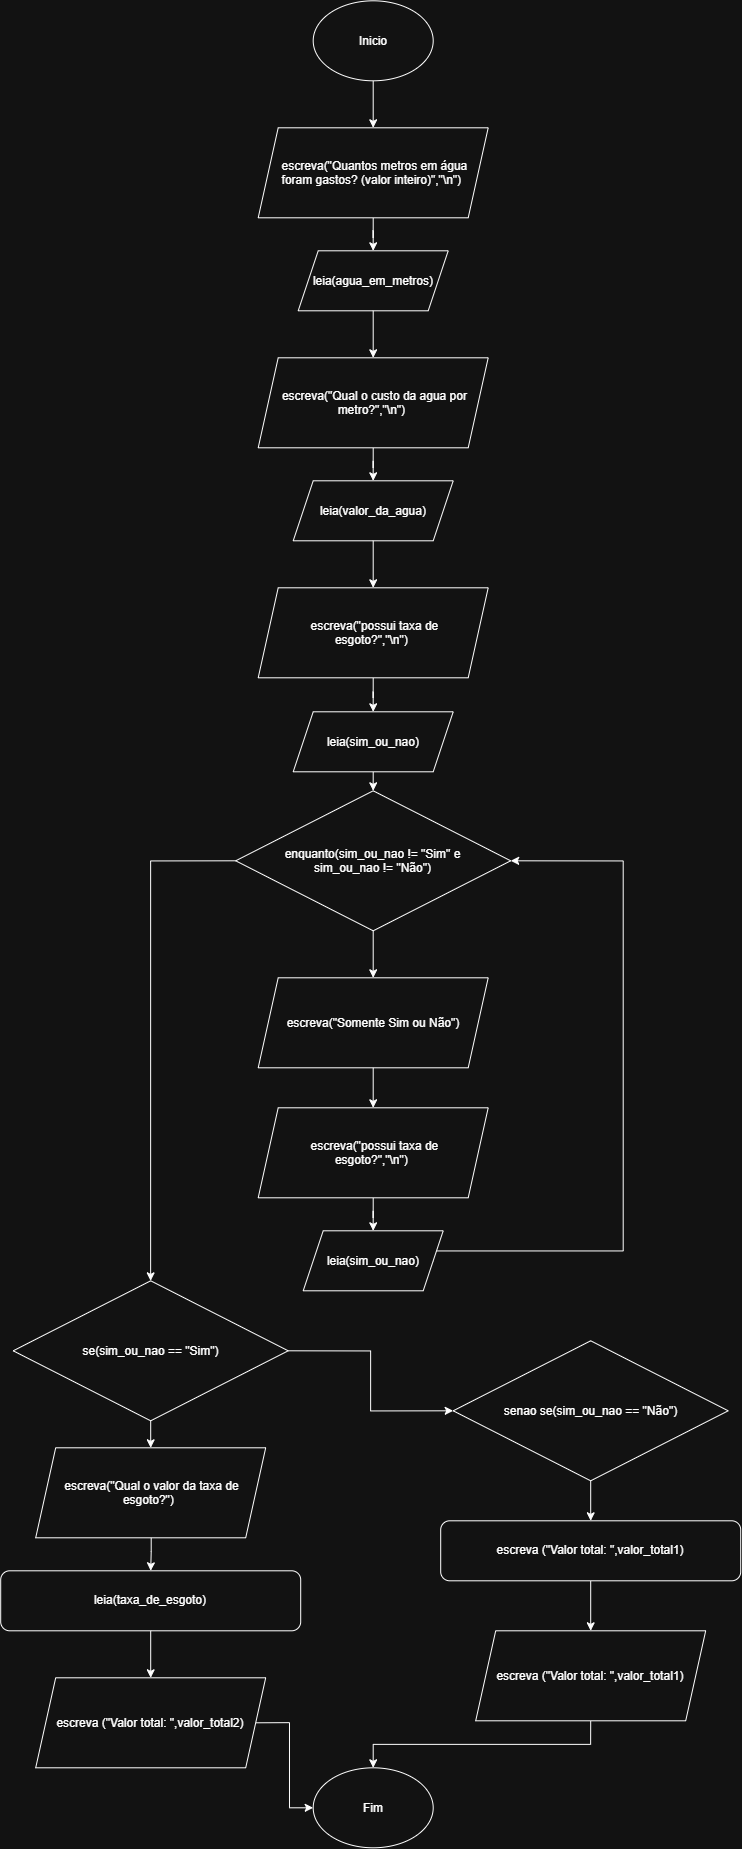

The diagram above was exported from draw.io. Its source (the exported page's mxGraphModel, read from the mxfile embedded in the PNG):
<mxGraphModel dx="1974" dy="4555" grid="1" gridSize="10" guides="1" tooltips="1" connect="1" arrows="1" fold="1" page="1" pageScale="1" pageWidth="827" pageHeight="1169" math="0" shadow="0">
  <root>
    <mxCell id="0" />
    <mxCell id="1" parent="0" />
    <mxCell id="Tws6Oy1KL6B7xyLDTiAk-2" edge="1" parent="1" source="HM1q_iqegsE4qqDSQvCV-1" style="edgeStyle=orthogonalEdgeStyle;rounded=0;orthogonalLoop=1;jettySize=auto;html=1;exitX=0.5;exitY=1;exitDx=0;exitDy=0;" target="Tws6Oy1KL6B7xyLDTiAk-1">
      <mxGeometry relative="1" as="geometry" />
    </mxCell>
    <mxCell id="HM1q_iqegsE4qqDSQvCV-1" parent="1" style="ellipse;whiteSpace=wrap;html=1;shapeInside=1;" value="Inicio" vertex="1">
      <mxGeometry height="80" width="120" x="340" y="-1880" as="geometry" />
    </mxCell>
    <mxCell id="Tws6Oy1KL6B7xyLDTiAk-4" edge="1" parent="1" source="Tws6Oy1KL6B7xyLDTiAk-1" style="edgeStyle=orthogonalEdgeStyle;rounded=0;orthogonalLoop=1;jettySize=auto;html=1;exitX=0.5;exitY=1;exitDx=0;exitDy=0;" target="Tws6Oy1KL6B7xyLDTiAk-3">
      <mxGeometry relative="1" as="geometry" />
    </mxCell>
    <mxCell id="Tws6Oy1KL6B7xyLDTiAk-1" parent="1" style="shape=parallelogram;perimeter=parallelogramPerimeter;whiteSpace=wrap;html=1;shapeInside=1;fixedSize=1;" value="escreva(&quot;Quantos metros em água foram gastos? (valor inteiro)&quot;,&quot;\n&quot;)" vertex="1">
      <mxGeometry height="90" width="230" x="285" y="-1753" as="geometry" />
    </mxCell>
    <mxCell id="Tws6Oy1KL6B7xyLDTiAk-3" parent="1" style="shape=parallelogram;perimeter=parallelogramPerimeter;whiteSpace=wrap;html=1;shapeInside=1;fixedSize=1;" value="leia(agua_em_metros)" vertex="1">
      <mxGeometry height="60" width="150" x="325" y="-1630" as="geometry" />
    </mxCell>
    <mxCell id="Tws6Oy1KL6B7xyLDTiAk-7" edge="1" parent="1" style="edgeStyle=orthogonalEdgeStyle;rounded=0;orthogonalLoop=1;jettySize=auto;html=1;exitX=0.5;exitY=1;exitDx=0;exitDy=0;" target="Tws6Oy1KL6B7xyLDTiAk-9">
      <mxGeometry relative="1" as="geometry">
        <mxPoint x="400" y="-1570" as="sourcePoint" />
      </mxGeometry>
    </mxCell>
    <mxCell id="Tws6Oy1KL6B7xyLDTiAk-8" edge="1" parent="1" source="Tws6Oy1KL6B7xyLDTiAk-9" style="edgeStyle=orthogonalEdgeStyle;rounded=0;orthogonalLoop=1;jettySize=auto;html=1;exitX=0.5;exitY=1;exitDx=0;exitDy=0;" target="Tws6Oy1KL6B7xyLDTiAk-10">
      <mxGeometry relative="1" as="geometry" />
    </mxCell>
    <mxCell id="Tws6Oy1KL6B7xyLDTiAk-9" parent="1" style="shape=parallelogram;perimeter=parallelogramPerimeter;whiteSpace=wrap;html=1;shapeInside=1;fixedSize=1;" value="escreva(&quot;Qual o custo da agua por metro?&quot;,&quot;\n&quot;)" vertex="1">
      <mxGeometry height="90" width="230" x="285" y="-1523" as="geometry" />
    </mxCell>
    <mxCell id="Tws6Oy1KL6B7xyLDTiAk-10" parent="1" style="shape=parallelogram;perimeter=parallelogramPerimeter;whiteSpace=wrap;html=1;shapeInside=1;fixedSize=1;" value="leia(valor_da_agua)" vertex="1">
      <mxGeometry height="60" width="160" x="320" y="-1400" as="geometry" />
    </mxCell>
    <mxCell id="Tws6Oy1KL6B7xyLDTiAk-11" edge="1" parent="1" style="edgeStyle=orthogonalEdgeStyle;rounded=0;orthogonalLoop=1;jettySize=auto;html=1;exitX=0.5;exitY=1;exitDx=0;exitDy=0;" target="Tws6Oy1KL6B7xyLDTiAk-13">
      <mxGeometry relative="1" as="geometry">
        <mxPoint x="400" y="-1340" as="sourcePoint" />
      </mxGeometry>
    </mxCell>
    <mxCell id="Tws6Oy1KL6B7xyLDTiAk-12" edge="1" parent="1" source="Tws6Oy1KL6B7xyLDTiAk-13" style="edgeStyle=orthogonalEdgeStyle;rounded=0;orthogonalLoop=1;jettySize=auto;html=1;exitX=0.5;exitY=1;exitDx=0;exitDy=0;" target="Tws6Oy1KL6B7xyLDTiAk-14">
      <mxGeometry relative="1" as="geometry" />
    </mxCell>
    <mxCell id="Tws6Oy1KL6B7xyLDTiAk-13" parent="1" style="shape=parallelogram;perimeter=parallelogramPerimeter;whiteSpace=wrap;html=1;shapeInside=1;fixedSize=1;" value="escreva(&quot;possui taxa de esgoto?&quot;,&quot;\n&quot;)" vertex="1">
      <mxGeometry height="90" width="230" x="285" y="-1293" as="geometry" />
    </mxCell>
    <mxCell id="Tws6Oy1KL6B7xyLDTiAk-44" edge="1" parent="1" source="Tws6Oy1KL6B7xyLDTiAk-14" style="edgeStyle=orthogonalEdgeStyle;rounded=0;orthogonalLoop=1;jettySize=auto;html=1;exitX=0.5;exitY=1;exitDx=0;exitDy=0;entryX=0.5;entryY=0;entryDx=0;entryDy=0;" target="Tws6Oy1KL6B7xyLDTiAk-19">
      <mxGeometry relative="1" as="geometry" />
    </mxCell>
    <mxCell id="Tws6Oy1KL6B7xyLDTiAk-14" parent="1" style="shape=parallelogram;perimeter=parallelogramPerimeter;whiteSpace=wrap;html=1;shapeInside=1;fixedSize=1;" value="leia(sim_ou_nao)" vertex="1">
      <mxGeometry height="60" width="160" x="320" y="-1169" as="geometry" />
    </mxCell>
    <mxCell id="Tws6Oy1KL6B7xyLDTiAk-15" edge="1" parent="1" style="edgeStyle=orthogonalEdgeStyle;rounded=0;orthogonalLoop=1;jettySize=auto;html=1;exitX=0.5;exitY=1;exitDx=0;exitDy=0;" target="Tws6Oy1KL6B7xyLDTiAk-17">
      <mxGeometry relative="1" as="geometry">
        <mxPoint x="400" y="-820" as="sourcePoint" />
      </mxGeometry>
    </mxCell>
    <mxCell id="Tws6Oy1KL6B7xyLDTiAk-16" edge="1" parent="1" source="Tws6Oy1KL6B7xyLDTiAk-17" style="edgeStyle=orthogonalEdgeStyle;rounded=0;orthogonalLoop=1;jettySize=auto;html=1;exitX=0.5;exitY=1;exitDx=0;exitDy=0;" target="Tws6Oy1KL6B7xyLDTiAk-18">
      <mxGeometry relative="1" as="geometry" />
    </mxCell>
    <mxCell id="Tws6Oy1KL6B7xyLDTiAk-17" parent="1" style="shape=parallelogram;perimeter=parallelogramPerimeter;whiteSpace=wrap;html=1;shapeInside=1;fixedSize=1;" value="escreva(&quot;possui taxa de esgoto?&quot;,&quot;\n&quot;)" vertex="1">
      <mxGeometry height="90" width="230" x="285" y="-773" as="geometry" />
    </mxCell>
    <mxCell id="Tws6Oy1KL6B7xyLDTiAk-24" edge="1" parent="1" source="Tws6Oy1KL6B7xyLDTiAk-18" style="edgeStyle=orthogonalEdgeStyle;rounded=0;orthogonalLoop=1;jettySize=auto;html=1;exitX=1;exitY=0.5;exitDx=0;exitDy=0;entryX=1;entryY=0.5;entryDx=0;entryDy=0;" target="Tws6Oy1KL6B7xyLDTiAk-19">
      <mxGeometry relative="1" as="geometry">
        <Array as="points">
          <mxPoint x="450" y="-630" />
          <mxPoint x="650" y="-630" />
          <mxPoint x="650" y="-1020" />
        </Array>
      </mxGeometry>
    </mxCell>
    <mxCell id="Tws6Oy1KL6B7xyLDTiAk-18" parent="1" style="shape=parallelogram;perimeter=parallelogramPerimeter;whiteSpace=wrap;html=1;shapeInside=1;fixedSize=1;" value="leia(sim_ou_nao)" vertex="1">
      <mxGeometry height="60" width="140" x="330" y="-650" as="geometry" />
    </mxCell>
    <mxCell id="Tws6Oy1KL6B7xyLDTiAk-25" edge="1" parent="1" source="Tws6Oy1KL6B7xyLDTiAk-19" style="edgeStyle=orthogonalEdgeStyle;rounded=0;orthogonalLoop=1;jettySize=auto;html=1;exitX=0;exitY=0.5;exitDx=0;exitDy=0;" target="Tws6Oy1KL6B7xyLDTiAk-26">
      <mxGeometry relative="1" as="geometry">
        <mxPoint x="180" y="-600" as="targetPoint" />
      </mxGeometry>
    </mxCell>
    <mxCell id="Tws6Oy1KL6B7xyLDTiAk-19" parent="1" style="rhombus;whiteSpace=wrap;html=1;shapeInside=1;" value="enquanto(sim_ou_nao != &quot;Sim&quot; e sim_ou_nao != &quot;Não&quot;)" vertex="1">
      <mxGeometry height="140" width="275" x="262.5" y="-1090" as="geometry" />
    </mxCell>
    <mxCell id="Tws6Oy1KL6B7xyLDTiAk-22" edge="1" parent="1" style="edgeStyle=orthogonalEdgeStyle;rounded=0;orthogonalLoop=1;jettySize=auto;html=1;exitX=0.5;exitY=1;exitDx=0;exitDy=0;" target="Tws6Oy1KL6B7xyLDTiAk-23">
      <mxGeometry relative="1" as="geometry">
        <mxPoint x="400" y="-950" as="sourcePoint" />
      </mxGeometry>
    </mxCell>
    <mxCell id="Tws6Oy1KL6B7xyLDTiAk-23" parent="1" style="shape=parallelogram;perimeter=parallelogramPerimeter;whiteSpace=wrap;html=1;shapeInside=1;fixedSize=1;" value="escreva(&quot;Somente Sim ou Não&quot;)" vertex="1">
      <mxGeometry height="90" width="230" x="285" y="-903" as="geometry" />
    </mxCell>
    <mxCell id="Tws6Oy1KL6B7xyLDTiAk-28" edge="1" parent="1" source="Tws6Oy1KL6B7xyLDTiAk-26" style="edgeStyle=orthogonalEdgeStyle;rounded=0;orthogonalLoop=1;jettySize=auto;html=1;exitX=1;exitY=0.5;exitDx=0;exitDy=0;entryX=0;entryY=0.5;entryDx=0;entryDy=0;" target="Tws6Oy1KL6B7xyLDTiAk-27">
      <mxGeometry relative="1" as="geometry" />
    </mxCell>
    <mxCell id="Tws6Oy1KL6B7xyLDTiAk-30" edge="1" parent="1" source="Tws6Oy1KL6B7xyLDTiAk-27" style="edgeStyle=orthogonalEdgeStyle;rounded=0;orthogonalLoop=1;jettySize=auto;html=1;exitX=0.5;exitY=1;exitDx=0;exitDy=0;entryX=0.5;entryY=0;entryDx=0;entryDy=0;" target="Tws6Oy1KL6B7xyLDTiAk-29">
      <mxGeometry relative="1" as="geometry" />
    </mxCell>
    <mxCell id="Tws6Oy1KL6B7xyLDTiAk-27" parent="1" style="rhombus;whiteSpace=wrap;html=1;shapeInside=1;" value="senao se(sim_ou_nao == &quot;Não&quot;)" vertex="1">
      <mxGeometry height="140" width="275" x="480" y="-540" as="geometry" />
    </mxCell>
    <mxCell id="Tws6Oy1KL6B7xyLDTiAk-38" edge="1" parent="1" source="Tws6Oy1KL6B7xyLDTiAk-29" style="edgeStyle=orthogonalEdgeStyle;rounded=0;orthogonalLoop=1;jettySize=auto;html=1;exitX=0.5;exitY=1;exitDx=0;exitDy=0;entryX=0.5;entryY=0;entryDx=0;entryDy=0;" target="Tws6Oy1KL6B7xyLDTiAk-35">
      <mxGeometry relative="1" as="geometry" />
    </mxCell>
    <mxCell id="Tws6Oy1KL6B7xyLDTiAk-29" parent="1" style="rounded=1;whiteSpace=wrap;html=1;" value="escreva (&quot;Valor total: &quot;,valor_total1)" vertex="1">
      <mxGeometry height="60" width="300" x="467.5" y="-360" as="geometry" />
    </mxCell>
    <mxCell id="Tws6Oy1KL6B7xyLDTiAk-31" edge="1" parent="1" style="edgeStyle=orthogonalEdgeStyle;rounded=0;orthogonalLoop=1;jettySize=auto;html=1;exitX=0.5;exitY=1;exitDx=0;exitDy=0;entryX=0.5;entryY=0;entryDx=0;entryDy=0;" target="Tws6Oy1KL6B7xyLDTiAk-32">
      <mxGeometry relative="1" as="geometry">
        <mxPoint x="178" y="-350" as="sourcePoint" />
      </mxGeometry>
    </mxCell>
    <mxCell id="Tws6Oy1KL6B7xyLDTiAk-32" parent="1" style="rounded=1;whiteSpace=wrap;html=1;" value="leia(taxa_de_esgoto)" vertex="1">
      <mxGeometry height="60" width="300" x="27.5" y="-310" as="geometry" />
    </mxCell>
    <mxCell id="Tws6Oy1KL6B7xyLDTiAk-43" edge="1" parent="1" source="Tws6Oy1KL6B7xyLDTiAk-35" style="edgeStyle=orthogonalEdgeStyle;rounded=0;orthogonalLoop=1;jettySize=auto;html=1;exitX=0.5;exitY=1;exitDx=0;exitDy=0;" target="Tws6Oy1KL6B7xyLDTiAk-41">
      <mxGeometry relative="1" as="geometry" />
    </mxCell>
    <mxCell id="Tws6Oy1KL6B7xyLDTiAk-35" parent="1" style="shape=parallelogram;perimeter=parallelogramPerimeter;whiteSpace=wrap;html=1;shapeInside=1;fixedSize=1;" value="escreva (&quot;Valor total: &quot;,valor_total1)" vertex="1">
      <mxGeometry height="90" width="230" x="502.5" y="-250" as="geometry" />
    </mxCell>
    <mxCell id="Tws6Oy1KL6B7xyLDTiAk-36" edge="1" parent="1" style="edgeStyle=orthogonalEdgeStyle;rounded=0;orthogonalLoop=1;jettySize=auto;html=1;exitX=0.5;exitY=1;exitDx=0;exitDy=0;" target="Tws6Oy1KL6B7xyLDTiAk-37">
      <mxGeometry relative="1" as="geometry">
        <mxPoint x="177.5" y="-480" as="sourcePoint" />
      </mxGeometry>
    </mxCell>
    <mxCell id="Tws6Oy1KL6B7xyLDTiAk-37" parent="1" style="shape=parallelogram;perimeter=parallelogramPerimeter;whiteSpace=wrap;html=1;shapeInside=1;fixedSize=1;" value="escreva(&quot;Qual o valor da taxa de esgoto?&quot;)&lt;br&gt;&lt;div&gt;&lt;br/&gt;&lt;/div&gt;" vertex="1">
      <mxGeometry height="90" width="230" x="62.5" y="-433" as="geometry" />
    </mxCell>
    <mxCell id="Tws6Oy1KL6B7xyLDTiAk-26" parent="1" style="rhombus;whiteSpace=wrap;html=1;shapeInside=1;" value="se(sim_ou_nao == &quot;Sim&quot;)" vertex="1">
      <mxGeometry height="140" width="275" x="40" y="-600" as="geometry" />
    </mxCell>
    <mxCell id="Tws6Oy1KL6B7xyLDTiAk-39" edge="1" parent="1" style="edgeStyle=orthogonalEdgeStyle;rounded=0;orthogonalLoop=1;jettySize=auto;html=1;exitX=0.5;exitY=1;exitDx=0;exitDy=0;" target="Tws6Oy1KL6B7xyLDTiAk-40">
      <mxGeometry relative="1" as="geometry">
        <mxPoint x="177.5" y="-250" as="sourcePoint" />
      </mxGeometry>
    </mxCell>
    <mxCell id="Tws6Oy1KL6B7xyLDTiAk-42" edge="1" parent="1" source="Tws6Oy1KL6B7xyLDTiAk-40" style="edgeStyle=orthogonalEdgeStyle;rounded=0;orthogonalLoop=1;jettySize=auto;html=1;exitX=1;exitY=0.5;exitDx=0;exitDy=0;" target="Tws6Oy1KL6B7xyLDTiAk-41">
      <mxGeometry relative="1" as="geometry" />
    </mxCell>
    <mxCell id="Tws6Oy1KL6B7xyLDTiAk-40" parent="1" style="shape=parallelogram;perimeter=parallelogramPerimeter;whiteSpace=wrap;html=1;shapeInside=1;fixedSize=1;" value="escreva (&quot;Valor total: &quot;,valor_total2)" vertex="1">
      <mxGeometry height="90" width="230" x="62.5" y="-203" as="geometry" />
    </mxCell>
    <mxCell id="Tws6Oy1KL6B7xyLDTiAk-41" parent="1" style="ellipse;whiteSpace=wrap;html=1;shapeInside=1;" value="Fim" vertex="1">
      <mxGeometry height="80" width="120" x="340" y="-113" as="geometry" />
    </mxCell>
  </root>
</mxGraphModel>